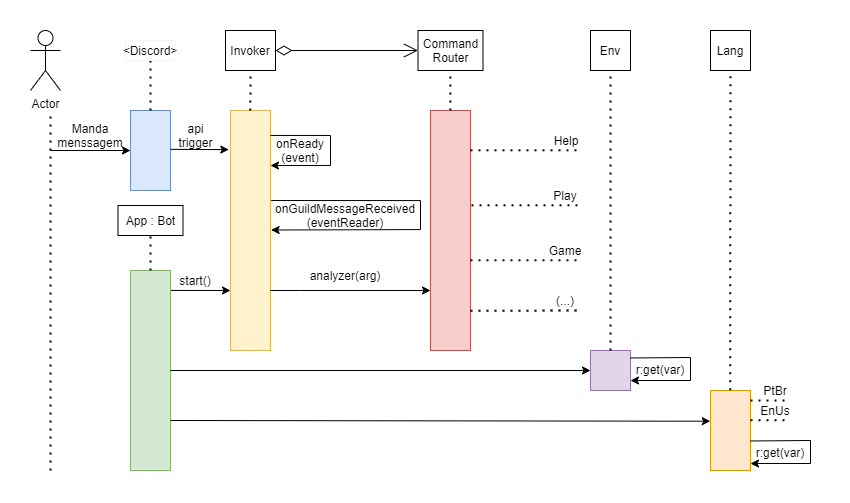

The diagram above was exported from draw.io. Its source (the exported page's mxGraphModel, read from the mxfile embedded in the PNG):
<mxGraphModel dx="1021" dy="529" grid="1" gridSize="10" guides="1" tooltips="1" connect="1" arrows="1" fold="1" page="1" pageScale="1" pageWidth="827" pageHeight="1169" math="0" shadow="0">
  <root>
    <mxCell id="l9PeDRelL4WDsLmSFaXa-0" />
    <mxCell id="l9PeDRelL4WDsLmSFaXa-1" parent="l9PeDRelL4WDsLmSFaXa-0" />
    <mxCell id="l9PeDRelL4WDsLmSFaXa-2" value="" style="rounded=0;whiteSpace=wrap;html=1;fillColor=#dae8fc;strokeColor=#6c8ebf;" parent="l9PeDRelL4WDsLmSFaXa-1" vertex="1">
      <mxGeometry x="124" y="90" width="40" height="80" as="geometry" />
    </mxCell>
    <mxCell id="l9PeDRelL4WDsLmSFaXa-4" value="" style="endArrow=classic;html=1;rounded=0;startArrow=none;entryX=-0.042;entryY=0.163;entryDx=0;entryDy=0;entryPerimeter=0;" parent="l9PeDRelL4WDsLmSFaXa-1" target="l9PeDRelL4WDsLmSFaXa-13" edge="1">
      <mxGeometry width="50" height="50" relative="1" as="geometry">
        <mxPoint x="164" y="128.82" as="sourcePoint" />
        <mxPoint x="214" y="129" as="targetPoint" />
      </mxGeometry>
    </mxCell>
    <mxCell id="l9PeDRelL4WDsLmSFaXa-5" value="&amp;nbsp;api &lt;br&gt;trigger" style="text;html=1;align=center;verticalAlign=middle;resizable=0;points=[];autosize=1;strokeColor=none;fillColor=none;" parent="l9PeDRelL4WDsLmSFaXa-1" vertex="1">
      <mxGeometry x="164" y="100" width="50" height="30" as="geometry" />
    </mxCell>
    <mxCell id="l9PeDRelL4WDsLmSFaXa-7" value="" style="endArrow=none;dashed=1;html=1;dashPattern=1 3;strokeWidth=2;rounded=0;" parent="l9PeDRelL4WDsLmSFaXa-1" edge="1">
      <mxGeometry width="50" height="50" relative="1" as="geometry">
        <mxPoint x="44" y="450" as="sourcePoint" />
        <mxPoint x="44" y="90" as="targetPoint" />
      </mxGeometry>
    </mxCell>
    <mxCell id="l9PeDRelL4WDsLmSFaXa-8" value="Actor" style="shape=umlActor;verticalLabelPosition=bottom;verticalAlign=top;html=1;outlineConnect=0;" parent="l9PeDRelL4WDsLmSFaXa-1" vertex="1">
      <mxGeometry x="24" y="10" width="30" height="60" as="geometry" />
    </mxCell>
    <mxCell id="l9PeDRelL4WDsLmSFaXa-9" value="" style="endArrow=classic;html=1;rounded=0;" parent="l9PeDRelL4WDsLmSFaXa-1" edge="1">
      <mxGeometry width="50" height="50" relative="1" as="geometry">
        <mxPoint x="44" y="130" as="sourcePoint" />
        <mxPoint x="124" y="130" as="targetPoint" />
      </mxGeometry>
    </mxCell>
    <mxCell id="l9PeDRelL4WDsLmSFaXa-10" value="Manda&lt;br&gt;menssagem" style="text;html=1;strokeColor=none;fillColor=none;align=center;verticalAlign=middle;whiteSpace=wrap;rounded=0;" parent="l9PeDRelL4WDsLmSFaXa-1" vertex="1">
      <mxGeometry x="49" y="100" width="70" height="30" as="geometry" />
    </mxCell>
    <mxCell id="l9PeDRelL4WDsLmSFaXa-11" value="" style="endArrow=none;dashed=1;html=1;dashPattern=1 3;strokeWidth=2;rounded=0;exitX=0.5;exitY=0;exitDx=0;exitDy=0;entryX=0.5;entryY=1;entryDx=0;entryDy=0;" parent="l9PeDRelL4WDsLmSFaXa-1" source="l9PeDRelL4WDsLmSFaXa-2" target="l9PeDRelL4WDsLmSFaXa-12" edge="1">
      <mxGeometry width="50" height="50" relative="1" as="geometry">
        <mxPoint x="134" y="70" as="sourcePoint" />
        <mxPoint x="144" y="50" as="targetPoint" />
      </mxGeometry>
    </mxCell>
    <mxCell id="l9PeDRelL4WDsLmSFaXa-12" value="&amp;lt;Discord&amp;gt;" style="rounded=0;whiteSpace=wrap;html=1;strokeColor=#F5F5F5;" parent="l9PeDRelL4WDsLmSFaXa-1" vertex="1">
      <mxGeometry x="119" y="20" width="50" height="20" as="geometry" />
    </mxCell>
    <mxCell id="l9PeDRelL4WDsLmSFaXa-13" value="" style="rounded=0;whiteSpace=wrap;html=1;fillColor=#fff2cc;strokeColor=#d6b656;" parent="l9PeDRelL4WDsLmSFaXa-1" vertex="1">
      <mxGeometry x="224" y="90" width="40" height="240" as="geometry" />
    </mxCell>
    <mxCell id="l9PeDRelL4WDsLmSFaXa-14" value="" style="endArrow=none;dashed=1;html=1;dashPattern=1 3;strokeWidth=2;rounded=0;exitX=0.5;exitY=0;exitDx=0;exitDy=0;entryX=0.5;entryY=0.956;entryDx=0;entryDy=0;entryPerimeter=0;" parent="l9PeDRelL4WDsLmSFaXa-1" target="l9PeDRelL4WDsLmSFaXa-15" edge="1">
      <mxGeometry width="50" height="50" relative="1" as="geometry">
        <mxPoint x="243.82999999999998" y="90" as="sourcePoint" />
        <mxPoint x="243.82999999999998" y="50" as="targetPoint" />
      </mxGeometry>
    </mxCell>
    <mxCell id="l9PeDRelL4WDsLmSFaXa-15" value="Invoker" style="rounded=0;whiteSpace=wrap;html=1;" parent="l9PeDRelL4WDsLmSFaXa-1" vertex="1">
      <mxGeometry x="219" y="10" width="50" height="40" as="geometry" />
    </mxCell>
    <mxCell id="l9PeDRelL4WDsLmSFaXa-16" value="" style="rounded=0;whiteSpace=wrap;html=1;fillColor=#d5e8d4;strokeColor=#82b366;" parent="l9PeDRelL4WDsLmSFaXa-1" vertex="1">
      <mxGeometry x="124" y="250" width="40" height="200" as="geometry" />
    </mxCell>
    <mxCell id="l9PeDRelL4WDsLmSFaXa-18" value="" style="endArrow=classic;html=1;rounded=0;entryX=0;entryY=0.75;entryDx=0;entryDy=0;exitX=0.092;exitY=0.996;exitDx=0;exitDy=0;exitPerimeter=0;" parent="l9PeDRelL4WDsLmSFaXa-1" source="l9PeDRelL4WDsLmSFaXa-19" target="l9PeDRelL4WDsLmSFaXa-13" edge="1">
      <mxGeometry width="50" height="50" relative="1" as="geometry">
        <mxPoint x="54" y="280" as="sourcePoint" />
        <mxPoint x="104" y="230" as="targetPoint" />
      </mxGeometry>
    </mxCell>
    <mxCell id="l9PeDRelL4WDsLmSFaXa-19" value="start()" style="text;html=1;strokeColor=none;fillColor=none;align=center;verticalAlign=middle;whiteSpace=wrap;rounded=0;" parent="l9PeDRelL4WDsLmSFaXa-1" vertex="1">
      <mxGeometry x="159" y="250" width="60" height="20" as="geometry" />
    </mxCell>
    <mxCell id="l9PeDRelL4WDsLmSFaXa-20" value="" style="endArrow=none;dashed=1;html=1;dashPattern=1 3;strokeWidth=2;rounded=0;exitX=0.5;exitY=0;exitDx=0;exitDy=0;" parent="l9PeDRelL4WDsLmSFaXa-1" edge="1">
      <mxGeometry width="50" height="50" relative="1" as="geometry">
        <mxPoint x="144" y="250" as="sourcePoint" />
        <mxPoint x="144" y="210" as="targetPoint" />
      </mxGeometry>
    </mxCell>
    <mxCell id="l9PeDRelL4WDsLmSFaXa-21" value="App : Bot" style="rounded=0;whiteSpace=wrap;html=1;" parent="l9PeDRelL4WDsLmSFaXa-1" vertex="1">
      <mxGeometry x="111.5" y="185" width="65" height="30" as="geometry" />
    </mxCell>
    <mxCell id="l9PeDRelL4WDsLmSFaXa-22" value="" style="endArrow=classic;html=1;rounded=0;entryX=1;entryY=0.292;entryDx=0;entryDy=0;entryPerimeter=0;" parent="l9PeDRelL4WDsLmSFaXa-1" edge="1">
      <mxGeometry width="50" height="50" relative="1" as="geometry">
        <mxPoint x="264" y="114.95999999999998" as="sourcePoint" />
        <mxPoint x="264" y="145.04000000000002" as="targetPoint" />
        <Array as="points">
          <mxPoint x="324" y="114.95999999999998" />
          <mxPoint x="324" y="144.95999999999998" />
        </Array>
      </mxGeometry>
    </mxCell>
    <mxCell id="l9PeDRelL4WDsLmSFaXa-23" value="onReady&lt;br&gt;(event)" style="text;html=1;strokeColor=none;fillColor=none;align=center;verticalAlign=middle;whiteSpace=wrap;rounded=0;" parent="l9PeDRelL4WDsLmSFaXa-1" vertex="1">
      <mxGeometry x="264" y="114.95999999999998" width="60" height="30" as="geometry" />
    </mxCell>
    <mxCell id="l9PeDRelL4WDsLmSFaXa-24" value="" style="rounded=0;whiteSpace=wrap;html=1;fillColor=#f8cecc;strokeColor=#b85450;" parent="l9PeDRelL4WDsLmSFaXa-1" vertex="1">
      <mxGeometry x="424" y="90" width="40" height="240" as="geometry" />
    </mxCell>
    <mxCell id="l9PeDRelL4WDsLmSFaXa-25" value="" style="endArrow=none;dashed=1;html=1;dashPattern=1 3;strokeWidth=2;rounded=0;exitX=0.5;exitY=0;exitDx=0;exitDy=0;" parent="l9PeDRelL4WDsLmSFaXa-1" edge="1">
      <mxGeometry width="50" height="50" relative="1" as="geometry">
        <mxPoint x="443.8299999999999" y="90" as="sourcePoint" />
        <mxPoint x="443.8299999999999" y="50" as="targetPoint" />
      </mxGeometry>
    </mxCell>
    <mxCell id="l9PeDRelL4WDsLmSFaXa-26" value="Command&lt;br&gt;Router" style="rounded=0;whiteSpace=wrap;html=1;" parent="l9PeDRelL4WDsLmSFaXa-1" vertex="1">
      <mxGeometry x="411.5" y="10" width="65" height="40" as="geometry" />
    </mxCell>
    <mxCell id="l9PeDRelL4WDsLmSFaXa-27" value="" style="endArrow=classic;html=1;rounded=0;exitX=1;exitY=0.75;exitDx=0;exitDy=0;" parent="l9PeDRelL4WDsLmSFaXa-1" source="l9PeDRelL4WDsLmSFaXa-13" edge="1">
      <mxGeometry width="50" height="50" relative="1" as="geometry">
        <mxPoint x="274" y="250" as="sourcePoint" />
        <mxPoint x="424" y="270" as="targetPoint" />
        <Array as="points">
          <mxPoint x="294" y="270" />
        </Array>
      </mxGeometry>
    </mxCell>
    <mxCell id="l9PeDRelL4WDsLmSFaXa-28" value="" style="endArrow=classic;html=1;rounded=0;entryX=1.015;entryY=0.456;entryDx=0;entryDy=0;entryPerimeter=0;exitX=1.015;exitY=0.333;exitDx=0;exitDy=0;exitPerimeter=0;" parent="l9PeDRelL4WDsLmSFaXa-1" edge="1">
      <mxGeometry width="50" height="50" relative="1" as="geometry">
        <mxPoint x="264.5999999999999" y="179.99999999999994" as="sourcePoint" />
        <mxPoint x="264.5999999999999" y="209.51999999999992" as="targetPoint" />
        <Array as="points">
          <mxPoint x="414" y="180.07999999999998" />
          <mxPoint x="414" y="209.07999999999998" />
        </Array>
      </mxGeometry>
    </mxCell>
    <mxCell id="l9PeDRelL4WDsLmSFaXa-29" value="onGuildMessageReceived&lt;br&gt;(eventReader)" style="text;html=1;strokeColor=none;fillColor=none;align=center;verticalAlign=middle;whiteSpace=wrap;rounded=0;" parent="l9PeDRelL4WDsLmSFaXa-1" vertex="1">
      <mxGeometry x="264" y="180.07999999999998" width="150" height="30" as="geometry" />
    </mxCell>
    <mxCell id="l9PeDRelL4WDsLmSFaXa-31" value="analyzer(arg)" style="text;html=1;strokeColor=none;fillColor=none;align=center;verticalAlign=middle;whiteSpace=wrap;rounded=0;" parent="l9PeDRelL4WDsLmSFaXa-1" vertex="1">
      <mxGeometry x="264" y="240" width="150" height="30" as="geometry" />
    </mxCell>
    <mxCell id="l9PeDRelL4WDsLmSFaXa-33" value="" style="endArrow=none;dashed=1;html=1;dashPattern=1 3;strokeWidth=2;rounded=0;" parent="l9PeDRelL4WDsLmSFaXa-1" edge="1">
      <mxGeometry width="50" height="50" relative="1" as="geometry">
        <mxPoint x="464" y="129.81" as="sourcePoint" />
        <mxPoint x="575" y="129.81" as="targetPoint" />
        <Array as="points">
          <mxPoint x="464" y="129.81" />
        </Array>
      </mxGeometry>
    </mxCell>
    <mxCell id="l9PeDRelL4WDsLmSFaXa-34" value="" style="endArrow=none;dashed=1;html=1;dashPattern=1 3;strokeWidth=2;rounded=0;exitX=1.036;exitY=0.172;exitDx=0;exitDy=0;exitPerimeter=0;" parent="l9PeDRelL4WDsLmSFaXa-1" edge="1">
      <mxGeometry width="50" height="50" relative="1" as="geometry">
        <mxPoint x="464" y="290.35999999999996" as="sourcePoint" />
        <mxPoint x="574" y="290" as="targetPoint" />
        <Array as="points" />
      </mxGeometry>
    </mxCell>
    <mxCell id="l9PeDRelL4WDsLmSFaXa-35" value="" style="endArrow=none;dashed=1;html=1;dashPattern=1 3;strokeWidth=2;rounded=0;exitX=1;exitY=0.25;exitDx=0;exitDy=0;entryX=1;entryY=1;entryDx=0;entryDy=0;" parent="l9PeDRelL4WDsLmSFaXa-1" edge="1">
      <mxGeometry width="50" height="50" relative="1" as="geometry">
        <mxPoint x="464.9999999999999" y="184.81" as="sourcePoint" />
        <mxPoint x="575" y="184.81000000000006" as="targetPoint" />
        <Array as="points" />
      </mxGeometry>
    </mxCell>
    <mxCell id="l9PeDRelL4WDsLmSFaXa-37" value="Help" style="text;html=1;strokeColor=none;fillColor=none;align=center;verticalAlign=middle;whiteSpace=wrap;rounded=0;" parent="l9PeDRelL4WDsLmSFaXa-1" vertex="1">
      <mxGeometry x="545" y="109.81" width="30" height="20" as="geometry" />
    </mxCell>
    <mxCell id="l9PeDRelL4WDsLmSFaXa-38" value="Play" style="text;html=1;strokeColor=none;fillColor=none;align=center;verticalAlign=middle;whiteSpace=wrap;rounded=0;" parent="l9PeDRelL4WDsLmSFaXa-1" vertex="1">
      <mxGeometry x="544" y="165" width="30" height="20" as="geometry" />
    </mxCell>
    <mxCell id="l9PeDRelL4WDsLmSFaXa-39" value="" style="endArrow=none;dashed=1;html=1;dashPattern=1 3;strokeWidth=2;rounded=0;exitX=1;exitY=0.25;exitDx=0;exitDy=0;entryX=1;entryY=1;entryDx=0;entryDy=0;" parent="l9PeDRelL4WDsLmSFaXa-1" target="l9PeDRelL4WDsLmSFaXa-40" edge="1">
      <mxGeometry width="50" height="50" relative="1" as="geometry">
        <mxPoint x="463.9999999999999" y="239.81" as="sourcePoint" />
        <mxPoint x="542.56" y="259.81" as="targetPoint" />
        <Array as="points" />
      </mxGeometry>
    </mxCell>
    <mxCell id="l9PeDRelL4WDsLmSFaXa-40" value="Game" style="text;html=1;strokeColor=none;fillColor=none;align=center;verticalAlign=middle;whiteSpace=wrap;rounded=0;" parent="l9PeDRelL4WDsLmSFaXa-1" vertex="1">
      <mxGeometry x="544" y="219.81" width="30" height="20" as="geometry" />
    </mxCell>
    <mxCell id="l9PeDRelL4WDsLmSFaXa-41" value="(...)" style="text;html=1;strokeColor=none;fillColor=none;align=center;verticalAlign=middle;whiteSpace=wrap;rounded=0;" parent="l9PeDRelL4WDsLmSFaXa-1" vertex="1">
      <mxGeometry x="544" y="270" width="30" height="20" as="geometry" />
    </mxCell>
    <mxCell id="l9PeDRelL4WDsLmSFaXa-42" value="" style="endArrow=classic;html=1;rounded=0;exitX=1;exitY=0.5;exitDx=0;exitDy=0;" parent="l9PeDRelL4WDsLmSFaXa-1" source="l9PeDRelL4WDsLmSFaXa-16" edge="1">
      <mxGeometry width="50" height="50" relative="1" as="geometry">
        <mxPoint x="214" y="400" as="sourcePoint" />
        <mxPoint x="584" y="350" as="targetPoint" />
      </mxGeometry>
    </mxCell>
    <mxCell id="l9PeDRelL4WDsLmSFaXa-43" value="" style="rounded=0;whiteSpace=wrap;html=1;fillColor=#e1d5e7;strokeColor=#9673a6;" parent="l9PeDRelL4WDsLmSFaXa-1" vertex="1">
      <mxGeometry x="584" y="330" width="40" height="40" as="geometry" />
    </mxCell>
    <mxCell id="l9PeDRelL4WDsLmSFaXa-44" value="" style="endArrow=none;dashed=1;html=1;dashPattern=1 3;strokeWidth=2;rounded=0;exitX=0.5;exitY=0;exitDx=0;exitDy=0;entryX=0.5;entryY=1;entryDx=0;entryDy=0;" parent="l9PeDRelL4WDsLmSFaXa-1" source="l9PeDRelL4WDsLmSFaXa-43" target="l9PeDRelL4WDsLmSFaXa-45" edge="1">
      <mxGeometry width="50" height="50" relative="1" as="geometry">
        <mxPoint x="604" y="290" as="sourcePoint" />
        <mxPoint x="604" y="90" as="targetPoint" />
      </mxGeometry>
    </mxCell>
    <mxCell id="l9PeDRelL4WDsLmSFaXa-45" value="Env" style="rounded=0;whiteSpace=wrap;html=1;" parent="l9PeDRelL4WDsLmSFaXa-1" vertex="1">
      <mxGeometry x="584" y="10" width="40" height="40" as="geometry" />
    </mxCell>
    <mxCell id="l9PeDRelL4WDsLmSFaXa-46" value="" style="endArrow=classic;html=1;rounded=0;entryX=0;entryY=1;entryDx=0;entryDy=0;exitX=1;exitY=0.25;exitDx=0;exitDy=0;" parent="l9PeDRelL4WDsLmSFaXa-1" target="l9PeDRelL4WDsLmSFaXa-47" edge="1">
      <mxGeometry width="50" height="50" relative="1" as="geometry">
        <mxPoint x="624" y="337.48" as="sourcePoint" />
        <mxPoint x="624" y="362.52" as="targetPoint" />
        <Array as="points">
          <mxPoint x="684" y="337" />
          <mxPoint x="684" y="360" />
        </Array>
      </mxGeometry>
    </mxCell>
    <mxCell id="l9PeDRelL4WDsLmSFaXa-47" value="r:get(var)" style="text;html=1;strokeColor=none;fillColor=none;align=center;verticalAlign=middle;whiteSpace=wrap;rounded=0;" parent="l9PeDRelL4WDsLmSFaXa-1" vertex="1">
      <mxGeometry x="624" y="337.48" width="60" height="22.52" as="geometry" />
    </mxCell>
    <mxCell id="l9PeDRelL4WDsLmSFaXa-48" value="" style="endArrow=open;html=1;endSize=12;startArrow=diamondThin;startSize=14;startFill=0;edgeStyle=orthogonalEdgeStyle;align=left;verticalAlign=bottom;rounded=0;entryX=0;entryY=0.5;entryDx=0;entryDy=0;exitX=1;exitY=0.5;exitDx=0;exitDy=0;" parent="l9PeDRelL4WDsLmSFaXa-1" source="l9PeDRelL4WDsLmSFaXa-15" target="l9PeDRelL4WDsLmSFaXa-26" edge="1">
      <mxGeometry x="-1" y="3" relative="1" as="geometry">
        <mxPoint x="269" y="34.75999999999999" as="sourcePoint" />
        <mxPoint x="429" y="34.75999999999999" as="targetPoint" />
      </mxGeometry>
    </mxCell>
    <mxCell id="l9PeDRelL4WDsLmSFaXa-49" value="" style="rounded=0;whiteSpace=wrap;html=1;strokeColor=#d79b00;fillColor=#ffe6cc;" parent="l9PeDRelL4WDsLmSFaXa-1" vertex="1">
      <mxGeometry x="704" y="370" width="40" height="80" as="geometry" />
    </mxCell>
    <mxCell id="l9PeDRelL4WDsLmSFaXa-50" value="" style="endArrow=classic;html=1;rounded=0;exitX=1;exitY=0.75;exitDx=0;exitDy=0;entryX=-0.006;entryY=0.384;entryDx=0;entryDy=0;entryPerimeter=0;" parent="l9PeDRelL4WDsLmSFaXa-1" source="l9PeDRelL4WDsLmSFaXa-16" target="l9PeDRelL4WDsLmSFaXa-49" edge="1">
      <mxGeometry width="50" height="50" relative="1" as="geometry">
        <mxPoint x="164" y="409.71" as="sourcePoint" />
        <mxPoint x="584" y="409.71" as="targetPoint" />
      </mxGeometry>
    </mxCell>
    <mxCell id="l9PeDRelL4WDsLmSFaXa-51" value="" style="endArrow=none;dashed=1;html=1;dashPattern=1 3;strokeWidth=2;rounded=0;exitX=0.5;exitY=0;exitDx=0;exitDy=0;" parent="l9PeDRelL4WDsLmSFaXa-1" edge="1">
      <mxGeometry width="50" height="50" relative="1" as="geometry">
        <mxPoint x="723.71" y="369.81" as="sourcePoint" />
        <mxPoint x="724" y="50" as="targetPoint" />
      </mxGeometry>
    </mxCell>
    <mxCell id="l9PeDRelL4WDsLmSFaXa-52" value="Lang" style="rounded=0;whiteSpace=wrap;html=1;" parent="l9PeDRelL4WDsLmSFaXa-1" vertex="1">
      <mxGeometry x="704" y="10" width="40" height="40" as="geometry" />
    </mxCell>
    <mxCell id="l9PeDRelL4WDsLmSFaXa-53" value="" style="endArrow=none;dashed=1;html=1;dashPattern=1 3;strokeWidth=2;rounded=0;exitX=1;exitY=0.25;exitDx=0;exitDy=0;entryX=1;entryY=1;entryDx=0;entryDy=0;" parent="l9PeDRelL4WDsLmSFaXa-1" target="l9PeDRelL4WDsLmSFaXa-54" edge="1">
      <mxGeometry width="50" height="50" relative="1" as="geometry">
        <mxPoint x="744" y="380.00000000000006" as="sourcePoint" />
        <mxPoint x="822.56" y="400" as="targetPoint" />
        <Array as="points" />
      </mxGeometry>
    </mxCell>
    <mxCell id="l9PeDRelL4WDsLmSFaXa-54" value="PtBr" style="text;html=1;strokeColor=none;fillColor=none;align=center;verticalAlign=middle;whiteSpace=wrap;rounded=0;" parent="l9PeDRelL4WDsLmSFaXa-1" vertex="1">
      <mxGeometry x="754" y="360" width="30" height="20" as="geometry" />
    </mxCell>
    <mxCell id="l9PeDRelL4WDsLmSFaXa-55" value="" style="endArrow=none;dashed=1;html=1;dashPattern=1 3;strokeWidth=2;rounded=0;exitX=1;exitY=0.25;exitDx=0;exitDy=0;entryX=1;entryY=1;entryDx=0;entryDy=0;" parent="l9PeDRelL4WDsLmSFaXa-1" target="l9PeDRelL4WDsLmSFaXa-56" edge="1">
      <mxGeometry width="50" height="50" relative="1" as="geometry">
        <mxPoint x="744" y="399.71" as="sourcePoint" />
        <mxPoint x="822.56" y="419.71" as="targetPoint" />
        <Array as="points" />
      </mxGeometry>
    </mxCell>
    <mxCell id="l9PeDRelL4WDsLmSFaXa-56" value="EnUs" style="text;html=1;strokeColor=none;fillColor=none;align=center;verticalAlign=middle;whiteSpace=wrap;rounded=0;" parent="l9PeDRelL4WDsLmSFaXa-1" vertex="1">
      <mxGeometry x="754" y="379.71" width="30" height="20" as="geometry" />
    </mxCell>
    <mxCell id="l9PeDRelL4WDsLmSFaXa-58" value="" style="endArrow=classic;html=1;rounded=0;entryX=0;entryY=1;entryDx=0;entryDy=0;exitX=1;exitY=0.25;exitDx=0;exitDy=0;" parent="l9PeDRelL4WDsLmSFaXa-1" target="l9PeDRelL4WDsLmSFaXa-59" edge="1">
      <mxGeometry width="50" height="50" relative="1" as="geometry">
        <mxPoint x="744" y="420.48000000000013" as="sourcePoint" />
        <mxPoint x="744" y="445.52" as="targetPoint" />
        <Array as="points">
          <mxPoint x="804" y="420" />
          <mxPoint x="804" y="443" />
        </Array>
      </mxGeometry>
    </mxCell>
    <mxCell id="l9PeDRelL4WDsLmSFaXa-59" value="r:get(var)" style="text;html=1;strokeColor=none;fillColor=none;align=center;verticalAlign=middle;whiteSpace=wrap;rounded=0;" parent="l9PeDRelL4WDsLmSFaXa-1" vertex="1">
      <mxGeometry x="744" y="420.48" width="60" height="22.52" as="geometry" />
    </mxCell>
  </root>
</mxGraphModel>